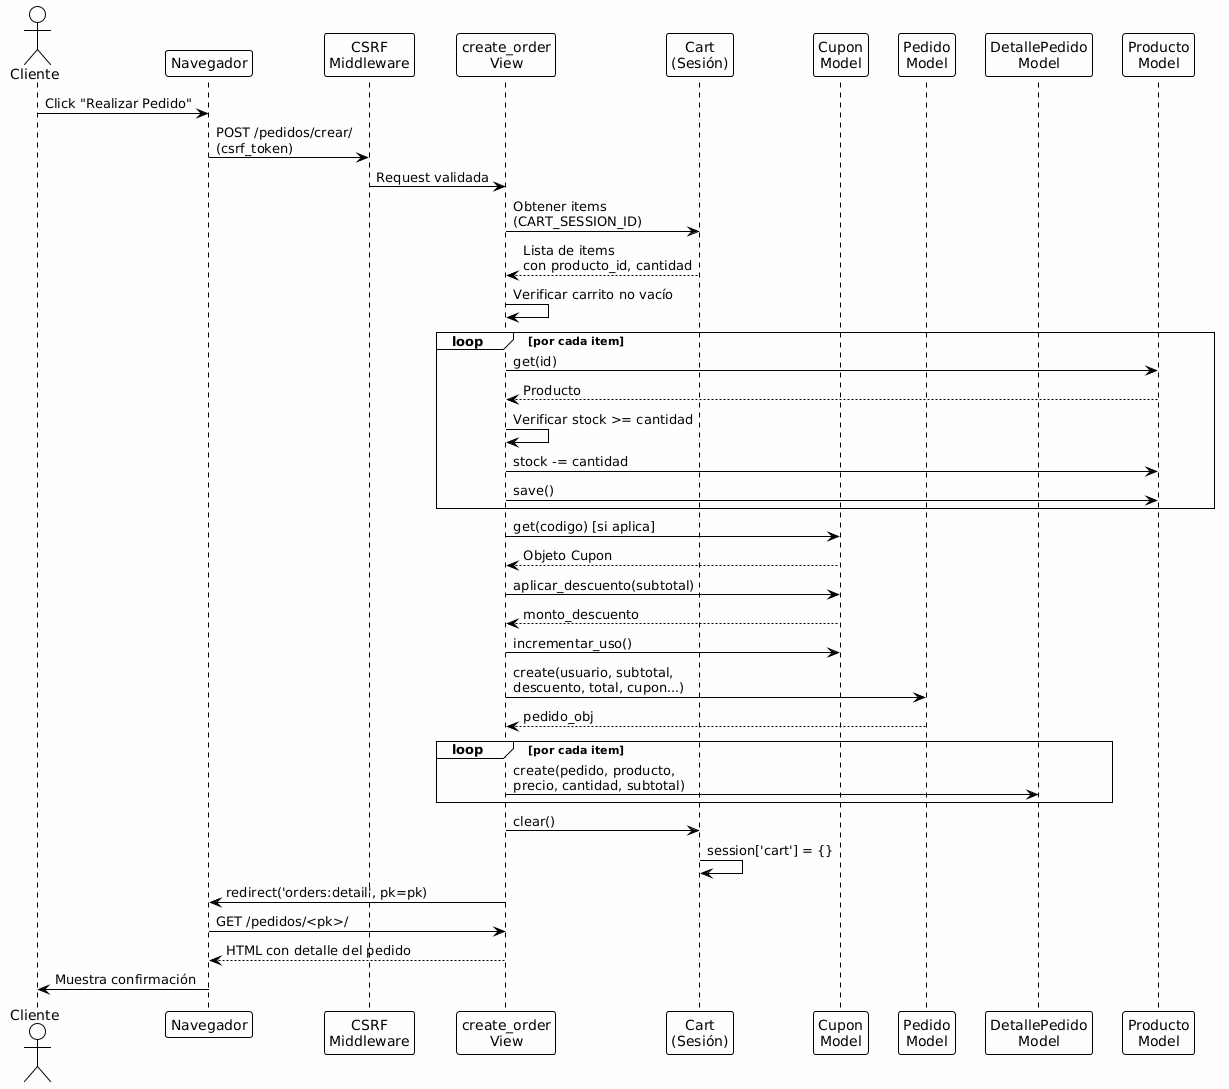

The diagram above was rendered by PlantUML. Its source (embedded in the PNG):
@startuml
!theme plain
skinparam backgroundColor #FEFEFE
skinparam sequenceMessageAlign left

actor "Cliente" as Cliente
participant "Navegador" as Browser
participant "CSRF\nMiddleware" as CSRF
participant "create_order\nView" as View
participant "Cart\n(Sesión)" as Cart
participant "Cupon\nModel" as Cupon
participant "Pedido\nModel" as Pedido
participant "DetallePedido\nModel" as Det
participant "Producto\nModel" as Prod

Cliente -> Browser: Click "Realizar Pedido"
Browser -> CSRF: POST /pedidos/crear/\n(csrf_token)
CSRF -> View: Request validada

View -> Cart: Obtener items\n(CART_SESSION_ID)
Cart --> View: Lista de items\ncon producto_id, cantidad

View -> View: Verificar carrito no vacío

loop por cada item
    View -> Prod: get(id)
    Prod --> View: Producto
    View -> View: Verificar stock >= cantidad
    View -> Prod: stock -= cantidad
    View -> Prod: save()
end

View -> Cupon: get(codigo) [si aplica]
Cupon --> View: Objeto Cupon
View -> Cupon: aplicar_descuento(subtotal)
Cupon --> View: monto_descuento
View -> Cupon: incrementar_uso()

View -> Pedido: create(usuario, subtotal,\ndescuento, total, cupon...)
Pedido --> View: pedido_obj

loop por cada item
    View -> Det: create(pedido, producto,\nprecio, cantidad, subtotal)
end

View -> Cart: clear()
Cart -> Cart: session['cart'] = {}

View -> Browser: redirect('orders:detail', pk=pk)
Browser -> View: GET /pedidos/<pk>/
View --> Browser: HTML con detalle del pedido

Browser -> Cliente: Muestra confirmación
@enduml